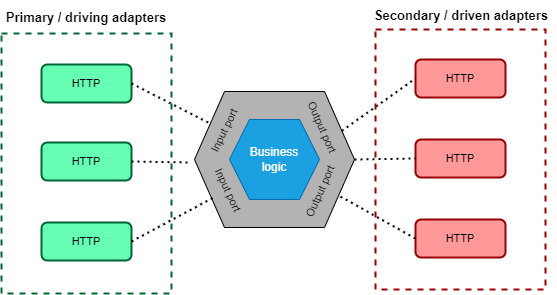

The diagram above was exported from draw.io. Its source (the exported page's mxGraphModel, read from the mxfile embedded in the PNG):
<mxGraphModel dx="599" dy="566" grid="1" gridSize="10" guides="1" tooltips="1" connect="1" arrows="1" fold="1" page="1" pageScale="1" pageWidth="827" pageHeight="1169" background="#FFFFFF" math="0" shadow="0">
  <root>
    <mxCell id="0" />
    <mxCell id="1" parent="0" />
    <mxCell id="9" value="" style="shape=hexagon;perimeter=hexagonPerimeter2;whiteSpace=wrap;html=1;fixedSize=1;fillColor=#B3B3B3;size=30;" parent="1" vertex="1">
      <mxGeometry x="279" y="122" width="160" height="136" as="geometry" />
    </mxCell>
    <mxCell id="2" value="Business&lt;br&gt;logic" style="shape=hexagon;perimeter=hexagonPerimeter2;whiteSpace=wrap;html=1;fixedSize=1;fillColor=#1ba1e2;fontColor=#ffffff;strokeColor=#006EAF;" parent="1" vertex="1">
      <mxGeometry x="314" y="150" width="90" height="80" as="geometry" />
    </mxCell>
    <mxCell id="11" value="Input port" style="text;html=1;align=center;verticalAlign=middle;whiteSpace=wrap;rounded=0;fontColor=#000000;fontSize=11;rotation=65;" parent="1" vertex="1">
      <mxGeometry x="283" y="206" width="60" height="30" as="geometry" />
    </mxCell>
    <mxCell id="12" value="Input port" style="text;html=1;align=center;verticalAlign=middle;whiteSpace=wrap;rounded=0;fontColor=#000000;fontSize=11;rotation=296;" parent="1" vertex="1">
      <mxGeometry x="279" y="146" width="60" height="30" as="geometry" />
    </mxCell>
    <mxCell id="13" value="Output port" style="text;html=1;align=center;verticalAlign=middle;whiteSpace=wrap;rounded=0;fontColor=#000000;rotation=294;fontSize=11;" parent="1" vertex="1">
      <mxGeometry x="373" y="207" width="64" height="30" as="geometry" />
    </mxCell>
    <mxCell id="14" value="Output port" style="text;html=1;align=center;verticalAlign=middle;whiteSpace=wrap;rounded=0;fontColor=#000000;rotation=66;fontSize=11;" parent="1" vertex="1">
      <mxGeometry x="375" y="143" width="64" height="30" as="geometry" />
    </mxCell>
    <mxCell id="15" value="HTTP" style="rounded=1;whiteSpace=wrap;html=1;fontSize=11;fontColor=#000000;fillColor=#66FFB3;strokeColor=#006633;strokeWidth=2;" parent="1" vertex="1">
      <mxGeometry x="126" y="95" width="90" height="38" as="geometry" />
    </mxCell>
    <mxCell id="16" value="HTTP" style="rounded=1;whiteSpace=wrap;html=1;fontSize=11;fontColor=#000000;fillColor=#66FFB3;strokeColor=#006633;strokeWidth=2;" parent="1" vertex="1">
      <mxGeometry x="126" y="173" width="90" height="38" as="geometry" />
    </mxCell>
    <mxCell id="17" value="HTTP" style="rounded=1;whiteSpace=wrap;html=1;fontSize=11;fontColor=#000000;fillColor=#66FFB3;strokeColor=#006633;strokeWidth=2;" parent="1" vertex="1">
      <mxGeometry x="126" y="253" width="90" height="38" as="geometry" />
    </mxCell>
    <mxCell id="18" value="HTTP" style="rounded=1;whiteSpace=wrap;html=1;fontSize=11;fontColor=#000000;fillColor=#FF9999;strokeColor=#990000;strokeWidth=2;" parent="1" vertex="1">
      <mxGeometry x="500" y="90" width="90" height="38" as="geometry" />
    </mxCell>
    <mxCell id="19" value="HTTP" style="rounded=1;whiteSpace=wrap;html=1;fontSize=11;fontColor=#000000;fillColor=#FF9999;strokeColor=#990000;strokeWidth=2;" parent="1" vertex="1">
      <mxGeometry x="500" y="170" width="90" height="38" as="geometry" />
    </mxCell>
    <mxCell id="20" value="HTTP" style="rounded=1;whiteSpace=wrap;html=1;fontSize=11;fontColor=#000000;fillColor=#FF9999;strokeColor=#990000;strokeWidth=2;" parent="1" vertex="1">
      <mxGeometry x="500" y="250" width="90" height="38" as="geometry" />
    </mxCell>
    <mxCell id="22" value="" style="endArrow=none;dashed=1;html=1;dashPattern=1 2;strokeWidth=2;fontSize=11;fontColor=#000000;entryX=0.5;entryY=1;entryDx=0;entryDy=0;exitX=1;exitY=0.5;exitDx=0;exitDy=0;strokeColor=#000000;" parent="1" source="17" target="11" edge="1">
      <mxGeometry width="50" height="50" relative="1" as="geometry">
        <mxPoint x="320" y="320" as="sourcePoint" />
        <mxPoint x="370" y="270" as="targetPoint" />
      </mxGeometry>
    </mxCell>
    <mxCell id="24" value="" style="endArrow=none;dashed=1;html=1;dashPattern=1 2;strokeWidth=2;fontSize=11;fontColor=#000000;entryX=0;entryY=0.5;entryDx=0;entryDy=0;exitX=1;exitY=0.5;exitDx=0;exitDy=0;strokeColor=#000000;" parent="1" source="16" edge="1">
      <mxGeometry width="50" height="50" relative="1" as="geometry">
        <mxPoint x="226" y="282" as="sourcePoint" />
        <mxPoint x="275" y="193" as="targetPoint" />
      </mxGeometry>
    </mxCell>
    <mxCell id="25" value="" style="endArrow=none;dashed=1;html=1;dashPattern=1 2;strokeWidth=2;fontSize=11;fontColor=#000000;entryX=0.5;entryY=0;entryDx=0;entryDy=0;exitX=1;exitY=0.5;exitDx=0;exitDy=0;strokeColor=#000000;" parent="1" source="15" target="12" edge="1">
      <mxGeometry width="50" height="50" relative="1" as="geometry">
        <mxPoint x="230" y="199" as="sourcePoint" />
        <mxPoint x="289" y="200" as="targetPoint" />
      </mxGeometry>
    </mxCell>
    <mxCell id="26" value="" style="endArrow=none;dashed=1;html=1;dashPattern=1 2;strokeWidth=2;fontSize=11;fontColor=#000000;entryX=0;entryY=0.5;entryDx=0;entryDy=0;exitX=1;exitY=0.25;exitDx=0;exitDy=0;strokeColor=#000000;" parent="1" source="9" target="18" edge="1">
      <mxGeometry width="50" height="50" relative="1" as="geometry">
        <mxPoint x="230" y="121" as="sourcePoint" />
        <mxPoint x="305.5180893055126" y="164.42443279816382" as="targetPoint" />
      </mxGeometry>
    </mxCell>
    <mxCell id="27" value="" style="endArrow=none;dashed=1;html=1;dashPattern=1 2;strokeWidth=2;fontSize=11;fontColor=#000000;entryX=0;entryY=0.5;entryDx=0;entryDy=0;exitX=1;exitY=0.5;exitDx=0;exitDy=0;strokeColor=#000000;" parent="1" source="9" target="19" edge="1">
      <mxGeometry width="50" height="50" relative="1" as="geometry">
        <mxPoint x="240" y="131" as="sourcePoint" />
        <mxPoint x="315.5180893055126" y="174.42443279816382" as="targetPoint" />
      </mxGeometry>
    </mxCell>
    <mxCell id="28" value="" style="endArrow=none;dashed=1;html=1;dashPattern=1 2;strokeWidth=2;fontSize=11;fontColor=#000000;entryX=0.901;entryY=0.765;entryDx=0;entryDy=0;exitX=0;exitY=0.5;exitDx=0;exitDy=0;strokeColor=#000000;entryPerimeter=0;" parent="1" source="20" target="9" edge="1">
      <mxGeometry width="50" height="50" relative="1" as="geometry">
        <mxPoint x="250" y="141" as="sourcePoint" />
        <mxPoint x="325.5180893055126" y="184.42443279816382" as="targetPoint" />
      </mxGeometry>
    </mxCell>
    <mxCell id="29" value="" style="rounded=0;whiteSpace=wrap;html=1;fontSize=11;fontColor=#000000;strokeColor=#990000;strokeWidth=2;fillColor=none;dashed=1;" parent="1" vertex="1">
      <mxGeometry x="460" y="60" width="170" height="260" as="geometry" />
    </mxCell>
    <mxCell id="30" value="" style="rounded=0;whiteSpace=wrap;html=1;fontSize=11;fontColor=#000000;strokeColor=#006633;strokeWidth=2;fillColor=none;dashed=1;" parent="1" vertex="1">
      <mxGeometry x="86" y="64" width="170" height="260" as="geometry" />
    </mxCell>
    <mxCell id="31" value="Primary / driving adapters" style="text;html=1;strokeColor=none;fillColor=none;align=center;verticalAlign=middle;whiteSpace=wrap;rounded=0;dashed=1;fontSize=13;fontColor=#000000;fontStyle=1" parent="1" vertex="1">
      <mxGeometry x="86" y="33" width="170" height="30" as="geometry" />
    </mxCell>
    <mxCell id="32" value="Secondary / driven adapters" style="text;html=1;strokeColor=none;fillColor=none;align=center;verticalAlign=middle;whiteSpace=wrap;rounded=0;dashed=1;fontSize=13;fontColor=#000000;fontStyle=1" parent="1" vertex="1">
      <mxGeometry x="451" y="31" width="190" height="30" as="geometry" />
    </mxCell>
  </root>
</mxGraphModel>